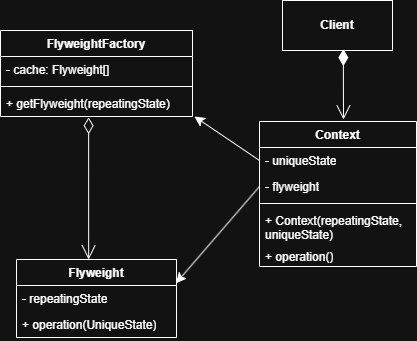

The diagram above was exported from draw.io. Its source (the exported page's mxGraphModel, read from the mxfile embedded in the PNG):
<mxGraphModel dx="1213" dy="1049" grid="0" gridSize="10" guides="1" tooltips="1" connect="1" arrows="1" fold="1" page="0" pageScale="1" pageWidth="850" pageHeight="1100" math="0" shadow="0">
  <root>
    <mxCell id="0" />
    <mxCell id="1" parent="0" />
    <mxCell id="nycpIZUQMywafep1tmk9-5" value="&lt;b&gt;Client&lt;/b&gt;" style="html=1;whiteSpace=wrap;" parent="1" vertex="1">
      <mxGeometry x="636" y="-290" width="110" height="50" as="geometry" />
    </mxCell>
    <mxCell id="nycpIZUQMywafep1tmk9-6" value="Context" style="swimlane;fontStyle=1;align=center;verticalAlign=top;childLayout=stackLayout;horizontal=1;startSize=26;horizontalStack=0;resizeParent=1;resizeParentMax=0;resizeLast=0;collapsible=1;marginBottom=0;whiteSpace=wrap;html=1;" parent="1" vertex="1">
      <mxGeometry x="613" y="-169" width="157" height="145" as="geometry" />
    </mxCell>
    <mxCell id="nycpIZUQMywafep1tmk9-7" value="- uniqueState" style="text;strokeColor=none;fillColor=none;align=left;verticalAlign=top;spacingLeft=4;spacingRight=4;overflow=hidden;rotatable=0;points=[[0,0.5],[1,0.5]];portConstraint=eastwest;whiteSpace=wrap;html=1;" parent="nycpIZUQMywafep1tmk9-6" vertex="1">
      <mxGeometry y="26" width="157" height="26" as="geometry" />
    </mxCell>
    <mxCell id="b54nly2f3YM-wM_lWl_z-1" value="- flyweight" style="text;strokeColor=none;fillColor=none;align=left;verticalAlign=top;spacingLeft=4;spacingRight=4;overflow=hidden;rotatable=0;points=[[0,0.5],[1,0.5]];portConstraint=eastwest;whiteSpace=wrap;html=1;" parent="nycpIZUQMywafep1tmk9-6" vertex="1">
      <mxGeometry y="52" width="157" height="26" as="geometry" />
    </mxCell>
    <mxCell id="nycpIZUQMywafep1tmk9-8" value="" style="line;strokeWidth=1;fillColor=none;align=left;verticalAlign=middle;spacingTop=-1;spacingLeft=3;spacingRight=3;rotatable=0;labelPosition=right;points=[];portConstraint=eastwest;strokeColor=inherit;" parent="nycpIZUQMywafep1tmk9-6" vertex="1">
      <mxGeometry y="78" width="157" height="8" as="geometry" />
    </mxCell>
    <mxCell id="nycpIZUQMywafep1tmk9-9" value="+ Context(repeatingState, uniqueState)" style="text;strokeColor=none;fillColor=none;align=left;verticalAlign=top;spacingLeft=4;spacingRight=4;overflow=hidden;rotatable=0;points=[[0,0.5],[1,0.5]];portConstraint=eastwest;whiteSpace=wrap;html=1;" parent="nycpIZUQMywafep1tmk9-6" vertex="1">
      <mxGeometry y="86" width="157" height="36" as="geometry" />
    </mxCell>
    <mxCell id="b54nly2f3YM-wM_lWl_z-25" value="+ operation()" style="text;strokeColor=none;fillColor=none;align=left;verticalAlign=top;spacingLeft=4;spacingRight=4;overflow=hidden;rotatable=0;points=[[0,0.5],[1,0.5]];portConstraint=eastwest;whiteSpace=wrap;html=1;" parent="nycpIZUQMywafep1tmk9-6" vertex="1">
      <mxGeometry y="122" width="157" height="23" as="geometry" />
    </mxCell>
    <mxCell id="b54nly2f3YM-wM_lWl_z-2" value="" style="endArrow=open;html=1;endSize=12;startArrow=diamondThin;startSize=14;startFill=1;align=left;verticalAlign=bottom;rounded=0;fontSize=12;exitX=0.553;exitY=0.972;exitDx=0;exitDy=0;exitPerimeter=0;" parent="1" source="nycpIZUQMywafep1tmk9-5" edge="1">
      <mxGeometry x="-1" y="3" relative="1" as="geometry">
        <mxPoint x="414" y="-218" as="sourcePoint" />
        <mxPoint x="697" y="-171" as="targetPoint" />
        <mxPoint as="offset" />
      </mxGeometry>
    </mxCell>
    <mxCell id="b54nly2f3YM-wM_lWl_z-5" value="FlyweightFactory" style="swimlane;fontStyle=1;align=center;verticalAlign=top;childLayout=stackLayout;horizontal=1;startSize=26;horizontalStack=0;resizeParent=1;resizeParentMax=0;resizeLast=0;collapsible=1;marginBottom=0;whiteSpace=wrap;html=1;" parent="1" vertex="1">
      <mxGeometry x="354" y="-260" width="192" height="86" as="geometry" />
    </mxCell>
    <mxCell id="b54nly2f3YM-wM_lWl_z-6" value="- cache: Flyweight[]" style="text;strokeColor=none;fillColor=none;align=left;verticalAlign=top;spacingLeft=4;spacingRight=4;overflow=hidden;rotatable=0;points=[[0,0.5],[1,0.5]];portConstraint=eastwest;whiteSpace=wrap;html=1;" parent="b54nly2f3YM-wM_lWl_z-5" vertex="1">
      <mxGeometry y="26" width="192" height="26" as="geometry" />
    </mxCell>
    <mxCell id="b54nly2f3YM-wM_lWl_z-7" value="" style="line;strokeWidth=1;fillColor=none;align=left;verticalAlign=middle;spacingTop=-1;spacingLeft=3;spacingRight=3;rotatable=0;labelPosition=right;points=[];portConstraint=eastwest;strokeColor=inherit;" parent="b54nly2f3YM-wM_lWl_z-5" vertex="1">
      <mxGeometry y="52" width="192" height="8" as="geometry" />
    </mxCell>
    <mxCell id="b54nly2f3YM-wM_lWl_z-8" value="+ getFlyweight(repeatingState)" style="text;strokeColor=none;fillColor=none;align=left;verticalAlign=top;spacingLeft=4;spacingRight=4;overflow=hidden;rotatable=0;points=[[0,0.5],[1,0.5]];portConstraint=eastwest;whiteSpace=wrap;html=1;" parent="b54nly2f3YM-wM_lWl_z-5" vertex="1">
      <mxGeometry y="60" width="192" height="26" as="geometry" />
    </mxCell>
    <mxCell id="b54nly2f3YM-wM_lWl_z-9" style="edgeStyle=none;curved=1;rounded=0;orthogonalLoop=1;jettySize=auto;html=1;entryX=1;entryY=0.5;entryDx=0;entryDy=0;fontSize=12;startSize=8;endSize=8;" parent="b54nly2f3YM-wM_lWl_z-5" source="b54nly2f3YM-wM_lWl_z-8" target="b54nly2f3YM-wM_lWl_z-8" edge="1">
      <mxGeometry relative="1" as="geometry" />
    </mxCell>
    <mxCell id="b54nly2f3YM-wM_lWl_z-10" style="edgeStyle=none;curved=1;rounded=0;orthogonalLoop=1;jettySize=auto;html=1;exitX=1;exitY=0.5;exitDx=0;exitDy=0;fontSize=12;startSize=8;endSize=8;" parent="b54nly2f3YM-wM_lWl_z-5" source="b54nly2f3YM-wM_lWl_z-8" target="b54nly2f3YM-wM_lWl_z-8" edge="1">
      <mxGeometry relative="1" as="geometry" />
    </mxCell>
    <mxCell id="b54nly2f3YM-wM_lWl_z-11" value="Flyweight" style="swimlane;fontStyle=1;align=center;verticalAlign=top;childLayout=stackLayout;horizontal=1;startSize=26;horizontalStack=0;resizeParent=1;resizeParentMax=0;resizeLast=0;collapsible=1;marginBottom=0;whiteSpace=wrap;html=1;" parent="1" vertex="1">
      <mxGeometry x="370" y="-31" width="160" height="78" as="geometry" />
    </mxCell>
    <mxCell id="b54nly2f3YM-wM_lWl_z-12" value="- repeatingState" style="text;strokeColor=none;fillColor=none;align=left;verticalAlign=top;spacingLeft=4;spacingRight=4;overflow=hidden;rotatable=0;points=[[0,0.5],[1,0.5]];portConstraint=eastwest;whiteSpace=wrap;html=1;" parent="b54nly2f3YM-wM_lWl_z-11" vertex="1">
      <mxGeometry y="26" width="160" height="26" as="geometry" />
    </mxCell>
    <mxCell id="b54nly2f3YM-wM_lWl_z-28" value="+ operation(UniqueState)" style="text;strokeColor=none;fillColor=none;align=left;verticalAlign=top;spacingLeft=4;spacingRight=4;overflow=hidden;rotatable=0;points=[[0,0.5],[1,0.5]];portConstraint=eastwest;whiteSpace=wrap;html=1;" parent="b54nly2f3YM-wM_lWl_z-11" vertex="1">
      <mxGeometry y="52" width="160" height="26" as="geometry" />
    </mxCell>
    <mxCell id="b54nly2f3YM-wM_lWl_z-15" value="" style="endArrow=open;html=1;endSize=12;startArrow=diamondThin;startSize=14;startFill=0;align=left;verticalAlign=bottom;rounded=0;fontSize=12;exitX=0.459;exitY=1.028;exitDx=0;exitDy=0;exitPerimeter=0;entryX=0.451;entryY=0;entryDx=0;entryDy=0;entryPerimeter=0;" parent="1" source="b54nly2f3YM-wM_lWl_z-8" target="b54nly2f3YM-wM_lWl_z-11" edge="1">
      <mxGeometry x="-1" y="3" relative="1" as="geometry">
        <mxPoint x="450" y="-79" as="sourcePoint" />
        <mxPoint x="610" y="-79" as="targetPoint" />
      </mxGeometry>
    </mxCell>
    <mxCell id="b54nly2f3YM-wM_lWl_z-17" style="edgeStyle=none;curved=1;rounded=0;orthogonalLoop=1;jettySize=auto;html=1;exitX=0;exitY=0.5;exitDx=0;exitDy=0;entryX=1.01;entryY=1;entryDx=0;entryDy=0;entryPerimeter=0;fontSize=12;startSize=8;endSize=8;" parent="1" source="nycpIZUQMywafep1tmk9-7" target="b54nly2f3YM-wM_lWl_z-8" edge="1">
      <mxGeometry relative="1" as="geometry" />
    </mxCell>
    <mxCell id="b54nly2f3YM-wM_lWl_z-19" style="rounded=0;orthogonalLoop=1;jettySize=auto;html=1;entryX=0.997;entryY=-0.09;entryDx=0;entryDy=0;entryPerimeter=0;fontSize=12;startSize=8;endSize=8;exitX=0;exitY=0.5;exitDx=0;exitDy=0;" parent="1" source="b54nly2f3YM-wM_lWl_z-1" target="b54nly2f3YM-wM_lWl_z-12" edge="1">
      <mxGeometry relative="1" as="geometry" />
    </mxCell>
  </root>
</mxGraphModel>